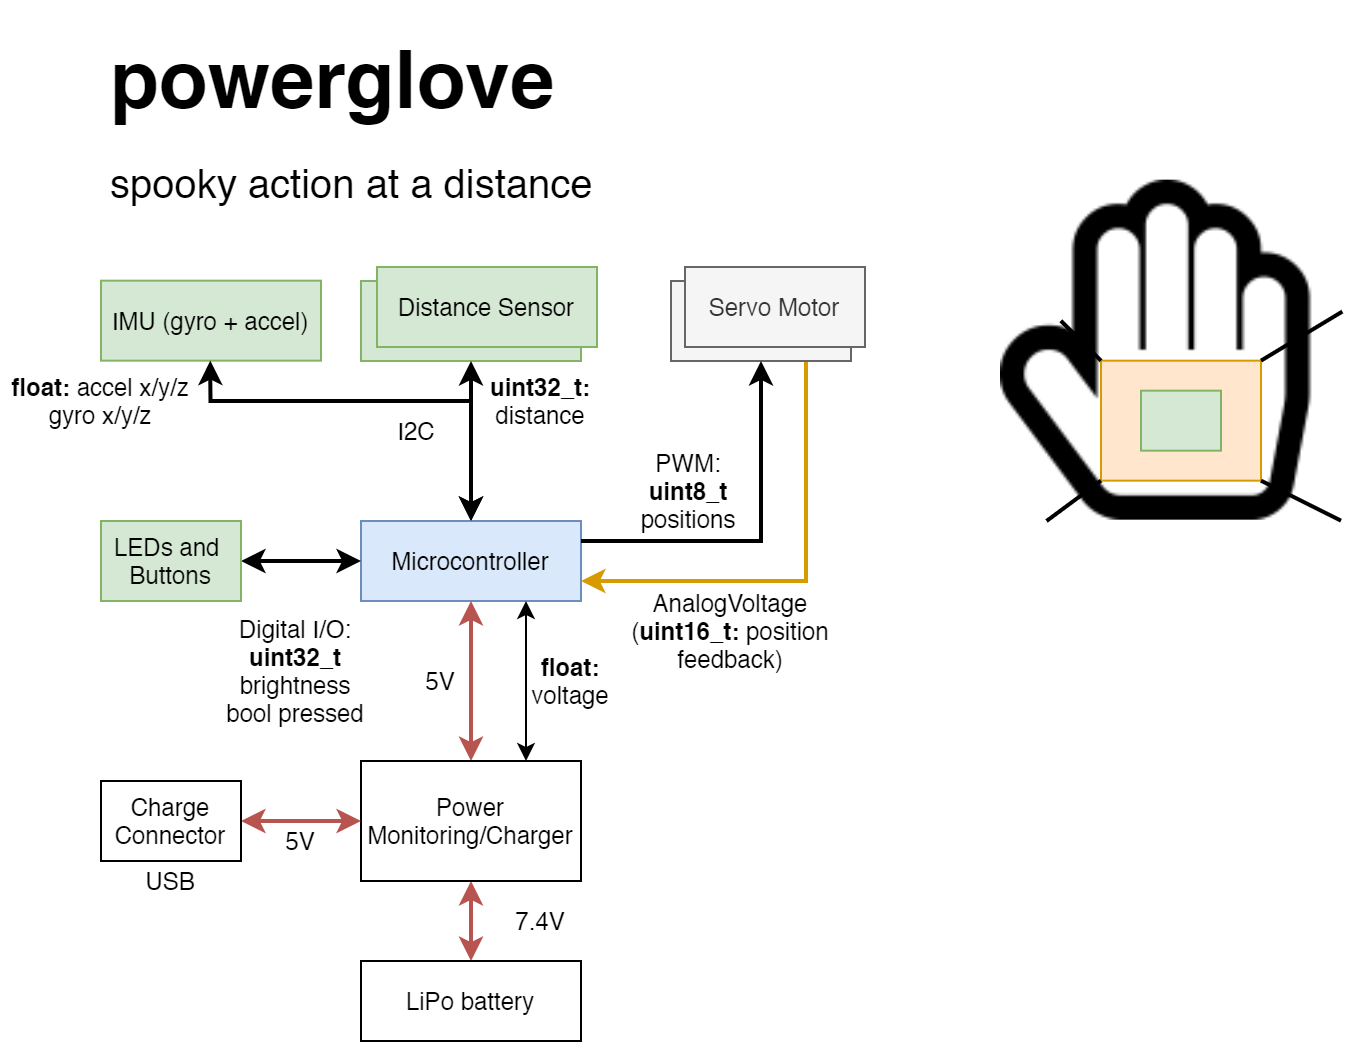

The diagram above was exported from draw.io. Its source (the exported page's mxGraphModel, read from the mxfile embedded in the PNG):
<mxGraphModel dx="982" dy="534" grid="1" gridSize="10" guides="1" tooltips="1" connect="1" arrows="1" fold="1" page="1" pageScale="1" pageWidth="850" pageHeight="1100" math="0" shadow="0">
  <root>
    <mxCell id="0" />
    <mxCell id="1" parent="0" />
    <mxCell id="rrtRO6JfpM9vkHkvpsUS-1" value="&lt;h1&gt;&lt;font style=&quot;font-size: 40px&quot;&gt;powerglove&lt;/font&gt;&lt;/h1&gt;&lt;div&gt;&lt;font style=&quot;font-size: 20px&quot;&gt;spooky action at a distance&lt;/font&gt;&lt;/div&gt;" style="text;html=1;strokeColor=none;fillColor=none;spacing=5;spacingTop=-20;whiteSpace=wrap;overflow=hidden;rounded=0;" parent="1" vertex="1">
      <mxGeometry x="90" y="40" width="270" height="110" as="geometry" />
    </mxCell>
    <mxCell id="rrtRO6JfpM9vkHkvpsUS-2" value="Distance Sensor" style="rounded=0;whiteSpace=wrap;html=1;fillColor=#d5e8d4;strokeColor=#82b366;" parent="1" vertex="1">
      <mxGeometry x="220" y="170" width="110" height="40" as="geometry" />
    </mxCell>
    <mxCell id="rrtRO6JfpM9vkHkvpsUS-4" value="" style="shape=image;html=1;verticalAlign=top;verticalLabelPosition=bottom;labelBackgroundColor=#ffffff;imageAspect=0;aspect=fixed;image=https://cdn2.iconfinder.com/data/icons/font-awesome/1792/hand-stop-o-128.png" parent="1" vertex="1">
      <mxGeometry x="540" y="119.83" width="170" height="170" as="geometry" />
    </mxCell>
    <mxCell id="rrtRO6JfpM9vkHkvpsUS-7" style="edgeStyle=orthogonalEdgeStyle;rounded=0;orthogonalLoop=1;jettySize=auto;html=1;exitX=0.5;exitY=0;exitDx=0;exitDy=0;entryX=0.5;entryY=1;entryDx=0;entryDy=0;startArrow=classic;startFill=1;strokeWidth=2;" parent="1" source="rrtRO6JfpM9vkHkvpsUS-6" target="rrtRO6JfpM9vkHkvpsUS-2" edge="1">
      <mxGeometry relative="1" as="geometry" />
    </mxCell>
    <mxCell id="rrtRO6JfpM9vkHkvpsUS-6" value="Microcontroller" style="rounded=0;whiteSpace=wrap;html=1;fillColor=#dae8fc;strokeColor=#6c8ebf;" parent="1" vertex="1">
      <mxGeometry x="220" y="290" width="110" height="40" as="geometry" />
    </mxCell>
    <mxCell id="rrtRO6JfpM9vkHkvpsUS-8" value="I2C" style="text;html=1;strokeColor=none;fillColor=none;align=center;verticalAlign=middle;whiteSpace=wrap;rounded=0;" parent="1" vertex="1">
      <mxGeometry x="228" y="234.83" width="40" height="20" as="geometry" />
    </mxCell>
    <mxCell id="XaNXUMfSwdvori4mYVGb-17" style="edgeStyle=orthogonalEdgeStyle;rounded=0;orthogonalLoop=1;jettySize=auto;html=1;exitX=0.75;exitY=1;exitDx=0;exitDy=0;entryX=1;entryY=0.75;entryDx=0;entryDy=0;startArrow=none;startFill=0;strokeWidth=2;fillColor=#ffe6cc;strokeColor=#d79b00;" parent="1" source="rrtRO6JfpM9vkHkvpsUS-9" target="rrtRO6JfpM9vkHkvpsUS-6" edge="1">
      <mxGeometry relative="1" as="geometry" />
    </mxCell>
    <mxCell id="rrtRO6JfpM9vkHkvpsUS-9" value="Servo Motor" style="rounded=0;whiteSpace=wrap;html=1;fillColor=#f5f5f5;strokeColor=#666666;fontColor=#333333;" parent="1" vertex="1">
      <mxGeometry x="375" y="170" width="90" height="40" as="geometry" />
    </mxCell>
    <mxCell id="rrtRO6JfpM9vkHkvpsUS-10" style="edgeStyle=orthogonalEdgeStyle;rounded=0;orthogonalLoop=1;jettySize=auto;html=1;exitX=1;exitY=0.25;exitDx=0;exitDy=0;entryX=0.5;entryY=1;entryDx=0;entryDy=0;startArrow=none;startFill=0;strokeWidth=2;" parent="1" source="rrtRO6JfpM9vkHkvpsUS-6" target="rrtRO6JfpM9vkHkvpsUS-9" edge="1">
      <mxGeometry relative="1" as="geometry">
        <mxPoint x="285" y="300" as="sourcePoint" />
        <mxPoint x="285" y="220" as="targetPoint" />
      </mxGeometry>
    </mxCell>
    <mxCell id="XaNXUMfSwdvori4mYVGb-1" value="Servo Motor" style="rounded=0;whiteSpace=wrap;html=1;fillColor=#f5f5f5;strokeColor=#666666;fontColor=#333333;" parent="1" vertex="1">
      <mxGeometry x="382" y="163" width="90" height="40" as="geometry" />
    </mxCell>
    <mxCell id="XaNXUMfSwdvori4mYVGb-6" style="edgeStyle=orthogonalEdgeStyle;rounded=0;orthogonalLoop=1;jettySize=auto;html=1;exitX=0.5;exitY=0;exitDx=0;exitDy=0;entryX=0.5;entryY=1;entryDx=0;entryDy=0;startArrow=classic;startFill=1;fillColor=#f8cecc;strokeColor=#b85450;strokeWidth=2;" parent="1" source="XaNXUMfSwdvori4mYVGb-4" target="XaNXUMfSwdvori4mYVGb-5" edge="1">
      <mxGeometry relative="1" as="geometry" />
    </mxCell>
    <mxCell id="XaNXUMfSwdvori4mYVGb-4" value="LiPo battery" style="rounded=0;whiteSpace=wrap;html=1;" parent="1" vertex="1">
      <mxGeometry x="220" y="510" width="110" height="40" as="geometry" />
    </mxCell>
    <mxCell id="XaNXUMfSwdvori4mYVGb-7" style="edgeStyle=orthogonalEdgeStyle;rounded=0;orthogonalLoop=1;jettySize=auto;html=1;exitX=0.5;exitY=0;exitDx=0;exitDy=0;entryX=0.5;entryY=1;entryDx=0;entryDy=0;startArrow=classic;startFill=1;strokeWidth=2;fillColor=#f8cecc;strokeColor=#b85450;" parent="1" source="XaNXUMfSwdvori4mYVGb-5" target="rrtRO6JfpM9vkHkvpsUS-6" edge="1">
      <mxGeometry relative="1" as="geometry" />
    </mxCell>
    <mxCell id="XaNXUMfSwdvori4mYVGb-5" value="Power Monitoring/Charger" style="rounded=0;whiteSpace=wrap;html=1;" parent="1" vertex="1">
      <mxGeometry x="220" y="410" width="110" height="60" as="geometry" />
    </mxCell>
    <mxCell id="XaNXUMfSwdvori4mYVGb-8" style="edgeStyle=orthogonalEdgeStyle;rounded=0;orthogonalLoop=1;jettySize=auto;html=1;entryX=0;entryY=0.5;entryDx=0;entryDy=0;startArrow=classic;startFill=1;fillColor=#f8cecc;strokeColor=#b85450;strokeWidth=2;exitX=1;exitY=0.5;exitDx=0;exitDy=0;" parent="1" target="XaNXUMfSwdvori4mYVGb-5" edge="1" source="XaNXUMfSwdvori4mYVGb-9">
      <mxGeometry relative="1" as="geometry">
        <mxPoint x="180" y="440" as="sourcePoint" />
        <mxPoint x="285" y="480" as="targetPoint" />
      </mxGeometry>
    </mxCell>
    <mxCell id="XaNXUMfSwdvori4mYVGb-9" value="Charge&lt;br&gt;Connector" style="rounded=0;whiteSpace=wrap;html=1;" parent="1" vertex="1">
      <mxGeometry x="90" y="420" width="70" height="40" as="geometry" />
    </mxCell>
    <mxCell id="XaNXUMfSwdvori4mYVGb-11" value="" style="rounded=0;whiteSpace=wrap;html=1;fillColor=#ffe6cc;strokeColor=#d79b00;" parent="1" vertex="1">
      <mxGeometry x="590" y="209.82999999999998" width="80" height="60" as="geometry" />
    </mxCell>
    <mxCell id="XaNXUMfSwdvori4mYVGb-10" value="" style="rounded=0;whiteSpace=wrap;html=1;fillColor=#d5e8d4;strokeColor=#82b366;" parent="1" vertex="1">
      <mxGeometry x="610" y="224.82999999999998" width="40" height="30" as="geometry" />
    </mxCell>
    <mxCell id="XaNXUMfSwdvori4mYVGb-14" value="PWM:&lt;br&gt;&lt;b&gt;uint8_t&lt;/b&gt; positions" style="text;html=1;strokeColor=none;fillColor=none;align=center;verticalAlign=middle;whiteSpace=wrap;rounded=0;" parent="1" vertex="1">
      <mxGeometry x="350" y="254.83" width="68" height="40" as="geometry" />
    </mxCell>
    <mxCell id="XaNXUMfSwdvori4mYVGb-15" value="Distance Sensor" style="rounded=0;whiteSpace=wrap;html=1;fillColor=#d5e8d4;strokeColor=#82b366;" parent="1" vertex="1">
      <mxGeometry x="228" y="163" width="110" height="40" as="geometry" />
    </mxCell>
    <mxCell id="XaNXUMfSwdvori4mYVGb-18" value="AnalogVoltage&lt;br&gt;(&lt;b&gt;uint16_t:&lt;/b&gt; position feedback)" style="text;html=1;strokeColor=none;fillColor=none;align=center;verticalAlign=middle;whiteSpace=wrap;rounded=0;" parent="1" vertex="1">
      <mxGeometry x="345" y="330" width="120" height="30" as="geometry" />
    </mxCell>
    <mxCell id="XaNXUMfSwdvori4mYVGb-21" value="" style="endArrow=none;html=1;strokeWidth=2;entryX=1.004;entryY=0.385;entryDx=0;entryDy=0;entryPerimeter=0;" parent="1" target="rrtRO6JfpM9vkHkvpsUS-4" edge="1">
      <mxGeometry width="50" height="50" relative="1" as="geometry">
        <mxPoint x="670" y="209.82999999999998" as="sourcePoint" />
        <mxPoint x="720" y="159.82999999999998" as="targetPoint" />
      </mxGeometry>
    </mxCell>
    <mxCell id="XaNXUMfSwdvori4mYVGb-22" value="" style="endArrow=none;html=1;strokeWidth=2;entryX=1;entryY=1;entryDx=0;entryDy=0;exitX=1;exitY=1;exitDx=0;exitDy=0;" parent="1" source="XaNXUMfSwdvori4mYVGb-11" target="rrtRO6JfpM9vkHkvpsUS-4" edge="1">
      <mxGeometry width="50" height="50" relative="1" as="geometry">
        <mxPoint x="680" y="219.82999999999998" as="sourcePoint" />
        <mxPoint x="720.6799999999998" y="195.27999999999992" as="targetPoint" />
      </mxGeometry>
    </mxCell>
    <mxCell id="XaNXUMfSwdvori4mYVGb-23" value="" style="endArrow=none;html=1;strokeWidth=2;entryX=0.134;entryY=1.001;entryDx=0;entryDy=0;exitX=0;exitY=1;exitDx=0;exitDy=0;entryPerimeter=0;" parent="1" source="XaNXUMfSwdvori4mYVGb-11" target="rrtRO6JfpM9vkHkvpsUS-4" edge="1">
      <mxGeometry width="50" height="50" relative="1" as="geometry">
        <mxPoint x="680" y="279.83" as="sourcePoint" />
        <mxPoint x="720" y="299.83" as="targetPoint" />
      </mxGeometry>
    </mxCell>
    <mxCell id="XaNXUMfSwdvori4mYVGb-24" value="" style="endArrow=none;html=1;strokeWidth=2;exitX=0;exitY=0;exitDx=0;exitDy=0;entryX=0.176;entryY=0.412;entryDx=0;entryDy=0;entryPerimeter=0;" parent="1" source="XaNXUMfSwdvori4mYVGb-11" target="rrtRO6JfpM9vkHkvpsUS-4" edge="1">
      <mxGeometry width="50" height="50" relative="1" as="geometry">
        <mxPoint x="680" y="219.82999999999998" as="sourcePoint" />
        <mxPoint x="720.6799999999998" y="195.27999999999992" as="targetPoint" />
      </mxGeometry>
    </mxCell>
    <mxCell id="XaNXUMfSwdvori4mYVGb-25" value="IMU (gyro + accel)" style="rounded=0;whiteSpace=wrap;html=1;fillColor=#d5e8d4;strokeColor=#82b366;" parent="1" vertex="1">
      <mxGeometry x="90" y="169.83" width="110" height="40" as="geometry" />
    </mxCell>
    <mxCell id="XaNXUMfSwdvori4mYVGb-26" style="edgeStyle=orthogonalEdgeStyle;rounded=0;orthogonalLoop=1;jettySize=auto;html=1;exitX=0.5;exitY=0;exitDx=0;exitDy=0;entryX=0.5;entryY=1;entryDx=0;entryDy=0;startArrow=classic;startFill=1;strokeWidth=2;" parent="1" source="rrtRO6JfpM9vkHkvpsUS-6" edge="1">
      <mxGeometry relative="1" as="geometry">
        <mxPoint x="144.66000000000022" y="289.83" as="sourcePoint" />
        <mxPoint x="144.66000000000022" y="209.83" as="targetPoint" />
        <Array as="points">
          <mxPoint x="275" y="230" />
          <mxPoint x="145" y="230" />
        </Array>
      </mxGeometry>
    </mxCell>
    <mxCell id="XaNXUMfSwdvori4mYVGb-29" style="edgeStyle=orthogonalEdgeStyle;rounded=0;orthogonalLoop=1;jettySize=auto;html=1;exitX=1;exitY=0.5;exitDx=0;exitDy=0;entryX=0;entryY=0.5;entryDx=0;entryDy=0;startArrow=classic;startFill=1;strokeWidth=2;" parent="1" source="XaNXUMfSwdvori4mYVGb-28" target="rrtRO6JfpM9vkHkvpsUS-6" edge="1">
      <mxGeometry relative="1" as="geometry" />
    </mxCell>
    <mxCell id="XaNXUMfSwdvori4mYVGb-28" value="LEDs and&amp;nbsp;&lt;br&gt;Buttons" style="rounded=0;whiteSpace=wrap;html=1;fillColor=#d5e8d4;strokeColor=#82b366;" parent="1" vertex="1">
      <mxGeometry x="90" y="290" width="70" height="40" as="geometry" />
    </mxCell>
    <mxCell id="fZCI_aSV3LQQuqNIJ6Gh-1" value="7.4V" style="text;html=1;strokeColor=none;fillColor=none;align=center;verticalAlign=middle;whiteSpace=wrap;rounded=0;" vertex="1" parent="1">
      <mxGeometry x="290" y="480" width="40" height="20" as="geometry" />
    </mxCell>
    <mxCell id="fZCI_aSV3LQQuqNIJ6Gh-2" value="USB" style="text;html=1;strokeColor=none;fillColor=none;align=center;verticalAlign=middle;whiteSpace=wrap;rounded=0;" vertex="1" parent="1">
      <mxGeometry x="105" y="460" width="40" height="20" as="geometry" />
    </mxCell>
    <mxCell id="fZCI_aSV3LQQuqNIJ6Gh-3" value="Digital I/O:&lt;br&gt;&lt;b&gt;uint32_t &lt;/b&gt;brightness&lt;br&gt;bool pressed" style="text;html=1;strokeColor=none;fillColor=none;align=center;verticalAlign=middle;whiteSpace=wrap;rounded=0;" vertex="1" parent="1">
      <mxGeometry x="135" y="340" width="105" height="50" as="geometry" />
    </mxCell>
    <mxCell id="fZCI_aSV3LQQuqNIJ6Gh-6" value="5V" style="text;html=1;strokeColor=none;fillColor=none;align=center;verticalAlign=middle;whiteSpace=wrap;rounded=0;" vertex="1" parent="1">
      <mxGeometry x="170" y="440" width="40" height="20" as="geometry" />
    </mxCell>
    <mxCell id="fZCI_aSV3LQQuqNIJ6Gh-7" value="5V" style="text;html=1;strokeColor=none;fillColor=none;align=center;verticalAlign=middle;whiteSpace=wrap;rounded=0;" vertex="1" parent="1">
      <mxGeometry x="240" y="360" width="40" height="20" as="geometry" />
    </mxCell>
    <mxCell id="fZCI_aSV3LQQuqNIJ6Gh-8" value="&lt;b&gt;uint32_t:&lt;br&gt;&lt;/b&gt;distance" style="text;html=1;strokeColor=none;fillColor=none;align=center;verticalAlign=middle;whiteSpace=wrap;rounded=0;" vertex="1" parent="1">
      <mxGeometry x="290" y="220" width="40" height="20" as="geometry" />
    </mxCell>
    <mxCell id="fZCI_aSV3LQQuqNIJ6Gh-9" value="&lt;b&gt;float:&lt;/b&gt; accel x/y/z&lt;br&gt;gyro x/y/z" style="text;html=1;strokeColor=none;fillColor=none;align=center;verticalAlign=middle;whiteSpace=wrap;rounded=0;" vertex="1" parent="1">
      <mxGeometry x="40" y="210" width="100" height="40" as="geometry" />
    </mxCell>
    <mxCell id="fZCI_aSV3LQQuqNIJ6Gh-10" value="" style="endArrow=classic;startArrow=classic;html=1;entryX=0.75;entryY=1;entryDx=0;entryDy=0;exitX=0.75;exitY=0;exitDx=0;exitDy=0;" edge="1" parent="1" source="XaNXUMfSwdvori4mYVGb-5" target="rrtRO6JfpM9vkHkvpsUS-6">
      <mxGeometry width="50" height="50" relative="1" as="geometry">
        <mxPoint x="280" y="400" as="sourcePoint" />
        <mxPoint x="330" y="350" as="targetPoint" />
      </mxGeometry>
    </mxCell>
    <mxCell id="fZCI_aSV3LQQuqNIJ6Gh-11" value="&lt;b&gt;float:&lt;/b&gt; voltage" style="text;html=1;strokeColor=none;fillColor=none;align=center;verticalAlign=middle;whiteSpace=wrap;rounded=0;" vertex="1" parent="1">
      <mxGeometry x="305" y="360" width="40" height="20" as="geometry" />
    </mxCell>
  </root>
</mxGraphModel>